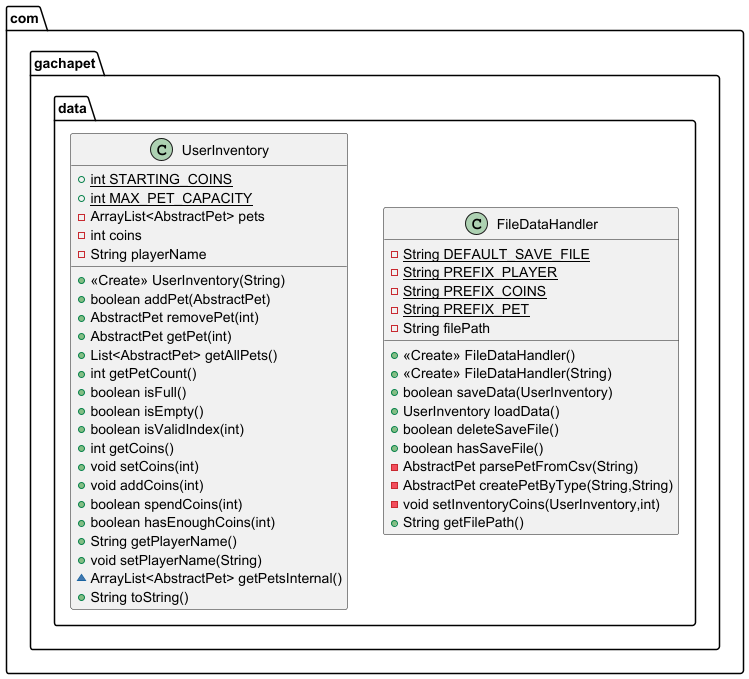

The diagram above was rendered by PlantUML. Its source (embedded in the PNG):
@startuml
class com.gachapet.data.FileDataHandler {
- {static} String DEFAULT_SAVE_FILE
- {static} String PREFIX_PLAYER
- {static} String PREFIX_COINS
- {static} String PREFIX_PET
- String filePath
+ <<Create>> FileDataHandler()
+ <<Create>> FileDataHandler(String)
+ boolean saveData(UserInventory)
+ UserInventory loadData()
+ boolean deleteSaveFile()
+ boolean hasSaveFile()
- AbstractPet parsePetFromCsv(String)
- AbstractPet createPetByType(String,String)
- void setInventoryCoins(UserInventory,int)
+ String getFilePath()
}


class com.gachapet.data.UserInventory {
+ {static} int STARTING_COINS
+ {static} int MAX_PET_CAPACITY
- ArrayList<AbstractPet> pets
- int coins
- String playerName
+ <<Create>> UserInventory(String)
+ boolean addPet(AbstractPet)
+ AbstractPet removePet(int)
+ AbstractPet getPet(int)
+ List<AbstractPet> getAllPets()
+ int getPetCount()
+ boolean isFull()
+ boolean isEmpty()
+ boolean isValidIndex(int)
+ int getCoins()
+ void setCoins(int)
+ void addCoins(int)
+ boolean spendCoins(int)
+ boolean hasEnoughCoins(int)
+ String getPlayerName()
+ void setPlayerName(String)
~ ArrayList<AbstractPet> getPetsInternal()
+ String toString()
}


@enduml